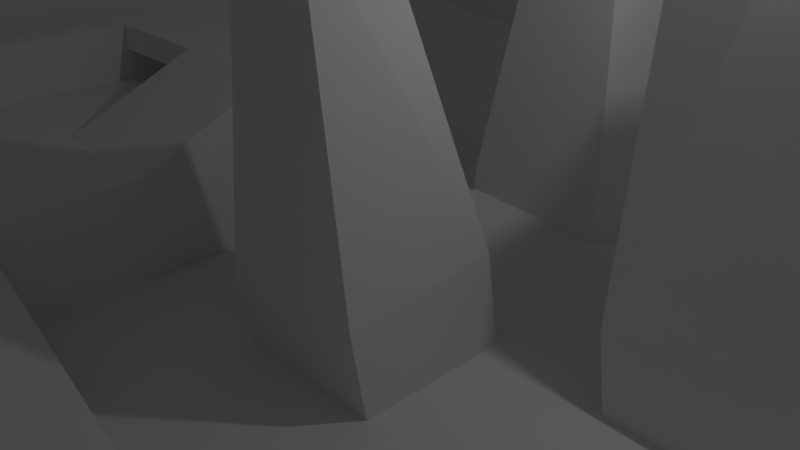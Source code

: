 # Source: worldModel.blend  (saved by Blender 2.78.0; exported with 4.5.12 LTS)
import bpy
from mathutils import Matrix  # noqa: F401  (used for matrix-valued properties, if any)

bpy.ops.wm.read_factory_settings(use_empty=True)
scene = bpy.context.scene
scene.name = 'Scene'

# ---- collections
col_collection_1 = bpy.data.collections.new('Collection 1'); scene.collection.children.link(col_collection_1)

# ---- materials (node trees are filled in below, after node groups)
mat_material_001 = bpy.data.materials.new('Material.001')
mat_material_001.alpha_threshold = 0.0
mat_material_001.use_transparent_shadow = False
mat_material_001.roughness = 0.5
mat_material = bpy.data.materials.new('Material')
mat_material.alpha_threshold = 0.0
mat_material.use_transparent_shadow = False
mat_material.roughness = 0.5

# ---- material node trees

# ---- world
world_world = bpy.data.worlds.new('World'); scene.world = world_world
world_world.color = (0.05088, 0.05088, 0.05088)
world_world.use_sun_shadow = False
world_world.sun_shadow_jitter_overblur = 0.0
world_world.cycles.sampling_method = 'MANUAL'

# ---- cameras
cam_camera = bpy.data.cameras.new('Camera')
cam_camera.clip_end = 100.0
cam_camera.lens = 35.0
cam_camera.sensor_width = 32.0
cam_camera.sensor_height = 18.0
cam_camera.ortho_scale = 7.314
cam_camera.dof.focus_distance = 0.0
cam_camera.dof.aperture_fstop = 128.0

# ---- lights
light_lamp = bpy.data.lights.new('Lamp', 'POINT')
light_lamp.transmission_factor = 0.0
light_lamp.cutoff_distance = 30.0
light_lamp.energy = 100.0
light_lamp.shadow_buffer_clip_start = 1.001
light_lamp.shadow_soft_size = 0.1
light_lamp.shadow_maximum_resolution = 0.006
light_lamp.use_absolute_resolution = True

# ---- meshes
me_brush = bpy.data.meshes.new('BRUSH')
me_brush.from_pydata([(-1.2, -1.2, -1.0), (-1.2, -1.2, 1.0), (-1.2, 1.2, -1.0), (-1.2, 1.2, 1.0), (1.2, -1.2, -1.0), (1.2, -1.2, 1.0), (1.2, 1.2, -1.0), (1.2, 1.2, 1.0), (-3.0, -0.3, -1.0), (-3.0, -0.3, 0.1), (-3.0, 0.4, -1.0), (-3.0, 0.4, 0.1), (-1.2, -0.3, -1.0), (-1.2, -0.3, 1.0), (-1.2, 0.4, -1.0), (-1.2, 0.4, 1.0), (-1.2, 1.0, 1.0), (-1.2, 1.0, 1.5), (-1.2, 1.2, 1.0), (-1.2, 1.2, 1.5), (-0.3, 1.0, 1.0), (-0.4, 1.0, 1.3), (-0.3, 1.2, 1.0), (-0.4, 1.2, 1.3), (-1.2, 1.0, 1.0), (-1.2, 1.0, 1.4), (-1.0, 1.0, 1.0), (-1.0, 1.0, 1.4), (-1.2, 0.4, 1.0), (-1.2, 0.6, 1.3), (-1.0, 0.4, 1.0), (-1.0, 0.6, 1.3), (-1.0, -1.0, 1.0), (-1.0, -1.0, 1.6), (0.3, -1.0, 1.0), (0.1, -1.0, 1.4), (-1.0, -1.2, 1.0), (-1.0, -1.2, 1.6), (0.3, -1.2, 1.0), (0.1, -1.2, 1.4), (1.0, -1.2, 1.0), (1.0, -0.9, 1.5), (1.0, 1.2, 1.0), (1.0, 1.2, 1.6), (1.2, -1.2, 1.0), (1.2, -0.9, 1.5), (1.2, 1.2, 1.0), (1.2, 1.2, 1.6), (1.0, 0.0, 1.3), (1.2, 0.0, 1.3), (1.0, 0.6, 1.6), (1.2, 0.6, 1.6), (0.2, 1.2, 1.0), (0.5, 1.2, 1.4), (1.0, 1.2, 1.0), (1.0, 1.2, 1.6), (0.2, 1.0, 1.0), (0.5, 1.0, 1.4), (1.0, 1.0, 1.0), (1.0, 1.0, 1.6), (-1.2, -1.2, 1.0), (-1.2, -1.2, 1.7), (-1.2, -0.4, 1.0), (-1.2, -0.6, 1.5), (-1.0, -1.2, 1.0), (-1.0, -1.2, 1.7), (-1.0, -0.4, 1.0), (-1.0, -0.6, 1.5), (-0.3, -1.0, 1.4), (-0.3, -1.2, 1.4)], [], [(0, 1, 3, 2), (2, 3, 7, 6), (6, 7, 5, 4), (4, 5, 1, 0), (2, 6, 4, 0), (7, 3, 1, 5), (8, 9, 11, 10), (10, 11, 15, 14), (14, 15, 13, 12), (12, 13, 9, 8), (10, 14, 12, 8), (15, 11, 9, 13), (16, 17, 19, 18), (18, 19, 23, 22), (22, 23, 21, 20), (20, 21, 17, 16), (18, 22, 20, 16), (23, 19, 17, 21), (24, 25, 27, 26), (26, 27, 31, 30), (30, 31, 29, 28), (28, 29, 25, 24), (31, 27, 25, 29), (32, 33, 68, 35, 34), (34, 35, 39, 38), (38, 39, 69, 37, 36), (36, 37, 33, 32), (34, 38, 36, 32), (39, 35, 68, 69), (40, 41, 48, 50, 43, 42), (42, 43, 47, 46), (46, 47, 51, 49, 45, 44), (44, 45, 41, 40), (42, 46, 44, 40), (47, 43, 50, 51), (49, 48, 41, 45), (51, 50, 48, 49), (52, 53, 55, 54), (54, 55, 59, 58), (58, 59, 57, 56), (56, 57, 53, 52), (54, 58, 56, 52), (59, 55, 53, 57), (60, 61, 63, 62), (62, 63, 67, 66), (66, 67, 65, 64), (64, 65, 61, 60), (62, 66, 64, 60), (67, 63, 61, 65), (69, 68, 33, 37)])
_uv = me_brush.uv_layers.new(name='UVMap')
_uv.uv.foreach_set('vector', [1.0, -1.0, 1.0, 1.0, -1.0, 1.0, -1.0, -1.0, 1.0, -1.0, 1.0, 1.0, -1.0, 1.0, -1.0, -1.0, 1.0, -1.0, 1.0, 1.0, -1.0, 1.0, -1.0, -1.0, 1.0, -1.0, 1.0, 1.0, -1.0, 1.0, -1.0, -1.0, -1.0, -1.0, 1.0, -1.0, 1.0, 1.0, -1.0, 1.0, 1.0, 1.0, -1.0, 1.0, -1.0, -1.0, 1.0, -1.0, 1.0, -1.0, 1.0, 1.0, -1.0, 1.0, -1.0, -1.0, 1.0, -1.0, 1.0, 1.0, -1.0, 1.0, -1.0, -1.0, 1.0, -1.0, 1.0, 1.0, -1.0, 1.0, -1.0, -1.0, 1.0, -1.0, 1.0, 1.0, -1.0, 1.0, -1.0, -1.0, -1.0, -1.0, 1.0, -1.0, 1.0, 1.0, -1.0, 1.0, 1.0, 1.0, -1.0, 1.0, -1.0, -1.0, 1.0, -1.0, 1.0, -1.0, 1.0, 1.0, -1.0, 1.0, -1.0, -1.0, 1.0, -1.0, 1.0, 1.0, -1.0, 1.0, -1.0, -1.0, 1.0, -1.0, 1.0, 1.0, -1.0, 1.0, -1.0, -1.0, 1.0, -1.0, 1.0, 1.0, -1.0, 1.0, -1.0, -1.0, -1.0, -1.0, 1.0, -1.0, 1.0, 1.0, -1.0, 1.0, 1.0, 1.0, -1.0, 1.0, -1.0, -1.0, 1.0, -1.0, 1.0, -1.0, 1.0, 1.0, -1.0, 1.0, -1.0, -1.0, 1.0, -1.0, 1.0, 1.0, -1.0, 1.0, -1.0, -1.0, 1.0, -1.0, 1.0, 1.0, -1.0, 1.0, -1.0, -1.0, 1.0, -1.0, 1.0, 1.0, -1.0, 1.0, -1.0, -1.0, 1.0, 1.0, -1.0, 1.0, -1.0, -1.0, 1.0, -1.0, 1.0, -1.0, 1.0, 1.0, 0.0, 1.0, -1.0, 1.0, -1.0, -1.0, 1.0, -1.0, 1.0, 1.0, -1.0, 1.0, -1.0, -1.0, 1.0, -1.0, 1.0, 1.0, 0.0, 1.0, -1.0, 1.0, -1.0, -1.0, 1.0, -1.0, 1.0, 1.0, -1.0, 1.0, -1.0, -1.0, -1.0, -1.0, 1.0, -1.0, 1.0, 1.0, -1.0, 1.0, 1.0, 1.0, -1.0, 1.0, -1.0, 0.0, 1.0, 0.0, 1.0, -1.0, 1.0, 1.0, 0.0, 1.0, -0.5, 1.0, -1.0, 1.0, -1.0, -1.0, 1.0, -1.0, 1.0, 1.0, -1.0, 1.0, -1.0, -1.0, 1.0, -1.0, 1.0, 1.0, 0.5, 1.0, 0.0, 1.0, -1.0, 1.0, -1.0, -1.0, 1.0, -1.0, 1.0, 1.0, -1.0, 1.0, -1.0, -1.0, -1.0, -1.0, 1.0, -1.0, 1.0, 1.0, -1.0, 1.0, 1.0, 1.0, -1.0, 1.0, -1.0, 0.5, 1.0, 0.5, 1.0, 0.0, -1.0, 0.0, -1.0, -1.0, 1.0, -1.0, 1.0, 0.5, -1.0, 0.5, -1.0, 0.0, 1.0, 0.0, 1.0, -1.0, 1.0, 1.0, -1.0, 1.0, -1.0, -1.0, 1.0, -1.0, 1.0, 1.0, -1.0, 1.0, -1.0, -1.0, 1.0, -1.0, 1.0, 1.0, -1.0, 1.0, -1.0, -1.0, 1.0, -1.0, 1.0, 1.0, -1.0, 1.0, -1.0, -1.0, -1.0, -1.0, 1.0, -1.0, 1.0, 1.0, -1.0, 1.0, 1.0, 1.0, -1.0, 1.0, -1.0, -1.0, 1.0, -1.0, 1.0, -1.0, 1.0, 1.0, -1.0, 1.0, -1.0, -1.0, 1.0, -1.0, 1.0, 1.0, -1.0, 1.0, -1.0, -1.0, 1.0, -1.0, 1.0, 1.0, -1.0, 1.0, -1.0, -1.0, 1.0, -1.0, 1.0, 1.0, -1.0, 1.0, -1.0, -1.0, -1.0, -1.0, 1.0, -1.0, 1.0, 1.0, -1.0, 1.0, 1.0, 1.0, -1.0, 1.0, -1.0, -1.0, 1.0, -1.0, 1.0, 0.0, -1.0, 0.0, -1.0, -1.0, 1.0, -1.0])
me_brush.materials.append(mat_material_001)
me_brush.use_remesh_preserve_volume = False
me_brush.use_remesh_preserve_attributes = False
me_brush.use_mirror_vertex_groups = False
me_brush.update()
me_brush_011 = bpy.data.meshes.new('BRUSH.011')
me_brush_011.from_pydata([(-0.2, -1.4, -0.4), (-0.2, -1.4, 1.9), (-0.2, -0.3, -0.4), (-0.2, -0.3, 1.9), (0.2, -1.4, -0.4), (0.2, -1.4, 1.9), (0.2, -0.3, -0.4), (0.2, -0.3, 1.9)], [], [(0, 1, 3, 2), (2, 3, 7, 6), (6, 7, 5, 4), (4, 5, 1, 0), (2, 6, 4, 0), (7, 3, 1, 5)])
_uv = me_brush_011.uv_layers.new(name='UVMap')
_uv.uv.foreach_set('vector', [1.0, -1.0, 1.0, 1.0, -1.0, 1.0, -1.0, -1.0, 1.0, -1.0, 1.0, 1.0, -1.0, 1.0, -1.0, -1.0, 1.0, -1.0, 1.0, 1.0, -1.0, 1.0, -1.0, -1.0, 1.0, -1.0, 1.0, 1.0, -1.0, 1.0, -1.0, -1.0, -1.0, -1.0, 1.0, -1.0, 1.0, 1.0, -1.0, 1.0, 1.0, 1.0, -1.0, 1.0, -1.0, -1.0, 1.0, -1.0])
me_brush_011.materials.append(mat_material_001)
me_brush_011.use_remesh_preserve_volume = False
me_brush_011.use_remesh_preserve_attributes = False
me_brush_011.use_mirror_vertex_groups = False
me_brush_011.update()
me_brush_012 = bpy.data.meshes.new('BRUSH.012')
me_brush_012.from_pydata([(-0.2, -1.0, 0.6), (-0.2, -1.0, 1.9), (-0.2, 1.0, 0.6), (-0.2, 1.0, 1.9), (0.2, -1.0, 0.6), (0.2, -1.0, 1.9), (0.2, 1.0, 0.6), (0.2, 1.0, 1.9)], [], [(0, 1, 3, 2), (2, 3, 7, 6), (6, 7, 5, 4), (4, 5, 1, 0), (2, 6, 4, 0), (7, 3, 1, 5)])
_uv = me_brush_012.uv_layers.new(name='UVMap')
_uv.uv.foreach_set('vector', [1.0, -1.0, 1.0, 1.0, -1.0, 1.0, -1.0, -1.0, 1.0, -1.0, 1.0, 1.0, -1.0, 1.0, -1.0, -1.0, 1.0, -1.0, 1.0, 1.0, -1.0, 1.0, -1.0, -1.0, 1.0, -1.0, 1.0, 1.0, -1.0, 1.0, -1.0, -1.0, -1.0, -1.0, 1.0, -1.0, 1.0, 1.0, -1.0, 1.0, 1.0, 1.0, -1.0, 1.0, -1.0, -1.0, 1.0, -1.0])
me_brush_012.materials.append(mat_material_001)
me_brush_012.use_remesh_preserve_volume = False
me_brush_012.use_remesh_preserve_attributes = False
me_brush_012.use_mirror_vertex_groups = False
me_brush_012.update()
me_brush_009 = bpy.data.meshes.new('BRUSH.009')
me_brush_009.from_pydata([(0.0, -3.0, -2.6), (-0.4, -3.0, -2.6), (0.0, 3.0, -2.6), (-0.4, 3.0, -2.6), (0.0, -3.0, 0.3), (-0.4, -3.0, 0.3), (0.0, 3.0, 0.3), (-0.4, 3.0, 0.3)], [], [(0, 1, 3, 2), (2, 3, 7, 6), (6, 7, 5, 4), (4, 5, 1, 0), (2, 6, 4, 0), (7, 3, 1, 5)])
_uv = me_brush_009.uv_layers.new(name='UVMap')
_uv.uv.foreach_set('vector', [1.0, -1.0, 1.0, 1.0, -1.0, 1.0, -1.0, -1.0, 1.0, -1.0, 1.0, 1.0, -1.0, 1.0, -1.0, -1.0, 1.0, -1.0, 1.0, 1.0, -1.0, 1.0, -1.0, -1.0, 1.0, -1.0, 1.0, 1.0, -1.0, 1.0, -1.0, -1.0, -1.0, -1.0, 1.0, -1.0, 1.0, 1.0, -1.0, 1.0, 1.0, 1.0, -1.0, 1.0, -1.0, -1.0, 1.0, -1.0])
me_brush_009.materials.append(mat_material_001)
me_brush_009.use_remesh_preserve_volume = False
me_brush_009.use_remesh_preserve_attributes = False
me_brush_009.use_mirror_vertex_groups = False
me_brush_009.update()
me_brush_010 = bpy.data.meshes.new('BRUSH.010')
me_brush_010.from_pydata([(-1.0, -3.0, -1.0), (-1.0, -3.0, -0.6), (-1.0, 3.0, -1.0), (-1.0, 3.0, -0.6), (1.0, -3.0, -1.0), (1.0, -3.0, -0.6), (1.0, 3.0, -1.0), (1.0, 3.0, -0.6)], [], [(0, 1, 3, 2), (2, 3, 7, 6), (6, 7, 5, 4), (4, 5, 1, 0), (2, 6, 4, 0), (7, 3, 1, 5)])
_uv = me_brush_010.uv_layers.new(name='UVMap')
_uv.uv.foreach_set('vector', [1.0, -1.0, 1.0, 1.0, -1.0, 1.0, -1.0, -1.0, 1.0, -1.0, 1.0, 1.0, -1.0, 1.0, -1.0, -1.0, 1.0, -1.0, 1.0, 1.0, -1.0, 1.0, -1.0, -1.0, 1.0, -1.0, 1.0, 1.0, -1.0, 1.0, -1.0, -1.0, -1.0, -1.0, 1.0, -1.0, 1.0, 1.0, -1.0, 1.0, 1.0, 1.0, -1.0, 1.0, -1.0, -1.0, 1.0, -1.0])
me_brush_010.materials.append(mat_material_001)
me_brush_010.use_remesh_preserve_volume = False
me_brush_010.use_remesh_preserve_attributes = False
me_brush_010.use_mirror_vertex_groups = False
me_brush_010.update()
me_brush_007 = bpy.data.meshes.new('BRUSH.007')
me_brush_007.from_pydata([(-1.0, -1.0, -2.0), (-1.0, -1.0, 0.0), (-1.0, 1.0, -2.0), (-1.0, 1.0, 0.0), (1.0, -1.0, -2.0), (1.0, -1.0, 0.0), (1.0, 1.0, -2.0), (1.0, 1.0, 0.0), (-0.5, -0.5, 4.0), (-0.5, 0.5, 4.0), (0.5, 0.5, 4.0), (0.5, -0.5, 4.0)], [], [(0, 1, 3, 2), (2, 3, 7, 6), (6, 7, 5, 4), (4, 5, 1, 0), (2, 6, 4, 0), (5, 7, 10, 11), (10, 9, 8, 11), (3, 1, 8, 9), (1, 5, 11, 8), (7, 3, 9, 10)])
_uv = me_brush_007.uv_layers.new(name='UVMap')
_uv.uv.foreach_set('vector', [1.0, -1.0, 1.0, 1.0, -1.0, 1.0, -1.0, -1.0, 1.0, -1.0, 1.0, 1.0, -1.0, 1.0, -1.0, -1.0, 1.0, -1.0, 1.0, 1.0, -1.0, 1.0, -1.0, -1.0, 1.0, -1.0, 1.0, 1.0, -1.0, 1.0, -1.0, -1.0, -1.0, -1.0, 1.0, -1.0, 1.0, 1.0, -1.0, 1.0, -1.0, 1.0, 1.0, 1.0, 1.0, 1.0, -1.0, 1.0, 1.0, 1.0, -1.0, 1.0, -1.0, -1.0, 1.0, -1.0, -1.0, 1.0, 1.0, 1.0, 1.0, 1.0, -1.0, 1.0, -1.0, 1.0, 1.0, 1.0, 1.0, 1.0, -1.0, 1.0, -1.0, 1.0, 1.0, 1.0, 1.0, 1.0, -1.0, 1.0])
me_brush_007.materials.append(mat_material_001)
me_brush_007.use_remesh_preserve_volume = False
me_brush_007.use_remesh_preserve_attributes = False
me_brush_007.use_mirror_vertex_groups = False
me_brush_007.update()
me_brush_006 = bpy.data.meshes.new('BRUSH.006')
me_brush_006.from_pydata([(-1.0, -1.0, -2.0), (-1.0, -1.0, 0.0), (-1.0, 1.0, -2.0), (-1.0, 1.0, 0.0), (1.0, -1.0, -2.0), (1.0, -1.0, 0.0), (1.0, 1.0, -2.0), (1.0, 1.0, 0.0), (-0.5, -0.5, 4.0), (-0.5, 0.5, 4.0), (0.5, 0.5, 4.0), (0.5, -0.5, 4.0)], [], [(0, 1, 3, 2), (2, 3, 7, 6), (6, 7, 5, 4), (4, 5, 1, 0), (2, 6, 4, 0), (5, 7, 10, 11), (10, 9, 8, 11), (3, 1, 8, 9), (1, 5, 11, 8), (7, 3, 9, 10)])
_uv = me_brush_006.uv_layers.new(name='UVMap')
_uv.uv.foreach_set('vector', [1.0, -1.0, 1.0, 1.0, -1.0, 1.0, -1.0, -1.0, 1.0, -1.0, 1.0, 1.0, -1.0, 1.0, -1.0, -1.0, 1.0, -1.0, 1.0, 1.0, -1.0, 1.0, -1.0, -1.0, 1.0, -1.0, 1.0, 1.0, -1.0, 1.0, -1.0, -1.0, -1.0, -1.0, 1.0, -1.0, 1.0, 1.0, -1.0, 1.0, -1.0, 1.0, 1.0, 1.0, 1.0, 1.0, -1.0, 1.0, 1.0, 1.0, -1.0, 1.0, -1.0, -1.0, 1.0, -1.0, -1.0, 1.0, 1.0, 1.0, 1.0, 1.0, -1.0, 1.0, -1.0, 1.0, 1.0, 1.0, 1.0, 1.0, -1.0, 1.0, -1.0, 1.0, 1.0, 1.0, 1.0, 1.0, -1.0, 1.0])
me_brush_006.materials.append(mat_material_001)
me_brush_006.use_remesh_preserve_volume = False
me_brush_006.use_remesh_preserve_attributes = False
me_brush_006.use_mirror_vertex_groups = False
me_brush_006.update()
me_brush_008 = bpy.data.meshes.new('BRUSH.008')
me_brush_008.from_pydata([(-1.0, -1.0, -2.0), (-1.0, -1.0, 0.0), (-1.0, 1.0, -2.0), (-1.0, 1.0, 0.0), (1.0, -1.0, -2.0), (1.0, -1.0, 0.0), (1.0, 1.0, -2.0), (1.0, 1.0, 0.0), (-0.5, -0.5, 4.0), (-0.5, 0.5, 4.0), (0.5, 0.5, 4.0), (0.5, -0.5, 4.0)], [], [(0, 1, 3, 2), (2, 3, 7, 6), (6, 7, 5, 4), (4, 5, 1, 0), (2, 6, 4, 0), (5, 7, 10, 11), (10, 9, 8, 11), (3, 1, 8, 9), (1, 5, 11, 8), (7, 3, 9, 10)])
_uv = me_brush_008.uv_layers.new(name='UVMap')
_uv.uv.foreach_set('vector', [1.0, -1.0, 1.0, 1.0, -1.0, 1.0, -1.0, -1.0, 1.0, -1.0, 1.0, 1.0, -1.0, 1.0, -1.0, -1.0, 1.0, -1.0, 1.0, 1.0, -1.0, 1.0, -1.0, -1.0, 1.0, -1.0, 1.0, 1.0, -1.0, 1.0, -1.0, -1.0, -1.0, -1.0, 1.0, -1.0, 1.0, 1.0, -1.0, 1.0, -1.0, 1.0, 1.0, 1.0, 1.0, 1.0, -1.0, 1.0, 1.0, 1.0, -1.0, 1.0, -1.0, -1.0, 1.0, -1.0, -1.0, 1.0, 1.0, 1.0, 1.0, 1.0, -1.0, 1.0, -1.0, 1.0, 1.0, 1.0, 1.0, 1.0, -1.0, 1.0, -1.0, 1.0, 1.0, 1.0, 1.0, 1.0, -1.0, 1.0])
me_brush_008.materials.append(mat_material_001)
me_brush_008.use_remesh_preserve_volume = False
me_brush_008.use_remesh_preserve_attributes = False
me_brush_008.use_mirror_vertex_groups = False
me_brush_008.update()
me_brush_005 = bpy.data.meshes.new('BRUSH.005')
me_brush_005.from_pydata([(-1.0, -1.0, -1.0), (-1.0, -1.0, 1.0), (-1.0, 1.0, -1.0), (-1.0, 1.0, 1.0), (2.0, -1.0, -2.4), (2.0, -1.0, -0.4), (2.0, 1.0, -2.4), (2.0, 1.0, -0.4)], [], [(0, 1, 3, 2), (2, 3, 7, 6), (6, 7, 5, 4), (4, 5, 1, 0), (2, 6, 4, 0), (7, 3, 1, 5)])
_uv = me_brush_005.uv_layers.new(name='UVMap')
_uv.uv.foreach_set('vector', [1.0, -1.0, 1.0, 1.0, -1.0, 1.0, -1.0, -1.0, 1.0, -1.0, 1.0, 1.0, -1.0, 1.0, -1.0, -1.0, 1.0, -1.0, 1.0, 1.0, -1.0, 1.0, -1.0, -1.0, 1.0, -1.0, 1.0, 1.0, -1.0, 1.0, -1.0, -1.0, -1.0, -1.0, 1.0, -1.0, 1.0, 1.0, -1.0, 1.0, 1.0, 1.0, -1.0, 1.0, -1.0, -1.0, 1.0, -1.0])
me_brush_005.materials.append(mat_material_001)
me_brush_005.use_remesh_preserve_volume = False
me_brush_005.use_remesh_preserve_attributes = False
me_brush_005.use_mirror_vertex_groups = False
me_brush_005.update()
me_brush_004 = bpy.data.meshes.new('BRUSH.004')
me_brush_004.from_pydata([(-1.0, -1.0, -1.0), (-1.0, -1.0, 1.9), (-1.0, 2.9, -2.4), (-1.0, 2.9, -0.4), (1.0, -1.0, -1.0), (1.0, -1.0, 1.9), (1.0, 2.9, -2.4), (1.0, 2.9, -0.4)], [], [(0, 1, 3, 2), (2, 3, 7, 6), (6, 7, 5, 4), (4, 5, 1, 0), (2, 6, 4, 0), (7, 3, 1, 5)])
_uv = me_brush_004.uv_layers.new(name='UVMap')
_uv.uv.foreach_set('vector', [0.0, 0.0, 0.0, 0.0, 0.0, 0.0, 0.0, 0.0, 0.0, 0.0, 0.0, 0.0, 0.0, 0.0, 0.0, 0.0, 0.0, 0.0, 0.0, 0.0, 0.0, 0.0, 0.0, 0.0, 0.0, 0.0, 0.0, 0.0, 0.0, 0.0, 0.0, 0.0, 0.0, 0.0, 0.0, 0.0, 0.0, 0.0, 0.0, 0.0, 0.0, 0.0, 0.0, 0.0, 0.0, 0.0, 0.0, 0.0])
me_brush_004.use_remesh_preserve_volume = False
me_brush_004.use_remesh_preserve_attributes = False
me_brush_004.use_mirror_vertex_groups = False
me_brush_004.update()
me_brush_003 = bpy.data.meshes.new('BRUSH.003')
me_brush_003.from_pydata([(-6.0, -1.0, 0.6), (-6.0, -1.0, 1.0), (-6.0, 1.0, 0.6), (-6.0, 1.0, 1.0), (-2.0, -1.0, 0.6), (-2.0, -1.0, 1.0), (-2.0, 1.0, 0.6), (-2.0, 1.0, 1.0)], [], [(0, 1, 3, 2), (2, 3, 7, 6), (6, 7, 5, 4), (4, 5, 1, 0), (2, 6, 4, 0), (7, 3, 1, 5)])
_uv = me_brush_003.uv_layers.new(name='UVMap')
_uv.uv.foreach_set('vector', [0.0, 0.0, 0.0, 0.0, 0.0, 0.0, 0.0, 0.0, 0.0, 0.0, 0.0, 0.0, 0.0, 0.0, 0.0, 0.0, 0.0, 0.0, 0.0, 0.0, 0.0, 0.0, 0.0, 0.0, 0.0, 0.0, 0.0, 0.0, 0.0, 0.0, 0.0, 0.0, 0.0, 0.0, 0.0, 0.0, 0.0, 0.0, 0.0, 0.0, 0.0, 0.0, 0.0, 0.0, 0.0, 0.0, 0.0, 0.0])
me_brush_003.use_remesh_preserve_volume = False
me_brush_003.use_remesh_preserve_attributes = False
me_brush_003.use_mirror_vertex_groups = False
me_brush_003.update()
me_brush_001 = bpy.data.meshes.new('BRUSH.001')
me_brush_001.from_pydata([(-1.0, -3.0, -1.0), (-1.0, -3.0, 1.0), (-1.0, 1.0, -1.0), (-1.0, 1.0, 1.0), (1.0, -3.0, -1.0), (1.0, -3.0, 1.0), (1.0, 1.0, -1.0), (1.0, 1.0, 1.0)], [], [(0, 1, 3, 2), (2, 3, 7, 6), (6, 7, 5, 4), (4, 5, 1, 0), (2, 6, 4, 0), (7, 3, 1, 5)])
_uv = me_brush_001.uv_layers.new(name='UVMap')
_uv.uv.foreach_set('vector', [0.0, 0.0, 0.0, 0.0, 0.0, 0.0, 0.0, 0.0, 0.0, 0.0, 0.0, 0.0, 0.0, 0.0, 0.0, 0.0, 0.0, 0.0, 0.0, 0.0, 0.0, 0.0, 0.0, 0.0, 0.0, 0.0, 0.0, 0.0, 0.0, 0.0, 0.0, 0.0, 0.0, 0.0, 0.0, 0.0, 0.0, 0.0, 0.0, 0.0, 0.0, 0.0, 0.0, 0.0, 0.0, 0.0, 0.0, 0.0])
me_brush_001.use_remesh_preserve_volume = False
me_brush_001.use_remesh_preserve_attributes = False
me_brush_001.use_mirror_vertex_groups = False
me_brush_001.update()
me_brush_002 = bpy.data.meshes.new('BRUSH.002')
me_brush_002.from_pydata([(-1.0, -1.0, -1.0), (-1.0, -1.0, 1.0), (-1.0, 1.0, -1.0), (-1.0, 1.0, 1.9), (1.0, -1.0, -1.0), (1.0, -1.0, 1.0), (1.0, 1.0, -1.0), (1.0, 1.0, 1.9)], [], [(0, 1, 3, 2), (2, 3, 7, 6), (6, 7, 5, 4), (4, 5, 1, 0), (2, 6, 4, 0), (7, 3, 1, 5)])
_uv = me_brush_002.uv_layers.new(name='UVMap')
_uv.uv.foreach_set('vector', [0.0, 0.0, 0.0, 0.0, 0.0, 0.0, 0.0, 0.0, 0.0, 0.0, 0.0, 0.0, 0.0, 0.0, 0.0, 0.0, 0.0, 0.0, 0.0, 0.0, 0.0, 0.0, 0.0, 0.0, 0.0, 0.0, 0.0, 0.0, 0.0, 0.0, 0.0, 0.0, 0.0, 0.0, 0.0, 0.0, 0.0, 0.0, 0.0, 0.0, 0.0, 0.0, 0.0, 0.0, 0.0, 0.0, 0.0, 0.0])
me_brush_002.use_remesh_preserve_volume = False
me_brush_002.use_remesh_preserve_attributes = False
me_brush_002.use_mirror_vertex_groups = False
me_brush_002.update()
me_mesh = bpy.data.meshes.new('MESH')
me_mesh.from_pydata([(-7.98, -7.98, 1.206), (-10.0, -10.0, 7.59), (-7.98, 7.98, 1.605), (-10.0, 10.0, 7.59), (7.98, -7.98, 1.406), (10.0, -10.0, 7.59), (7.98, 7.98, 1.206), (10.0, 10.0, 7.59), (7.98, 0.0, 0.6077), (-7.98, 0.0, 0.009194), (0.0, 7.98, 0.2087), (0.0, 0.0, 0.2082), (0.0, -7.98, 0.009194), (3.99, 0.0, -0.3898), (3.99, 7.98, 1.007), (-3.99, 0.0, -0.3898), (3.99, -7.98, 0.4082), (-3.99, 7.98, 0.8072), (-3.99, -7.98, 0.4082), (0.0, -3.99, -0.3898), (7.98, -3.99, 0.6077), (-7.98, -3.99, 0.8072), (0.0, 3.99, -0.3898), (-7.98, 3.99, 0.2087), (7.98, 3.99, 0.6077), (-3.99, -3.99, -0.3898), (-3.99, 3.99, -0.3898), (3.99, -3.99, -0.3898), (3.99, 3.99, -0.3898), (5.985, 7.98, 0.8072), (-1.995, 0.0, -0.3898), (3.99, 5.985, -0.3898), (1.995, -3.99, -0.3898), (-3.99, 5.985, -0.3898), (-1.995, -3.99, -0.3898), (7.98, -5.985, 0.8072), (-5.985, 0.0, -0.3898), (-1.995, -7.98, 0.2087), (7.98, -1.995, 0.2087), (3.99, -1.995, -0.3898), (7.98, 5.985, 0.8072), (-1.995, 3.99, -0.3898), (-3.99, -1.995, -0.3898), (-7.98, -1.995, 0.4082), (1.995, -7.98, -0.1903), (0.0, -1.995, -0.3898), (-7.98, 1.995, 0.2087), (1.995, 3.99, -0.3898), (-3.99, 1.995, -0.3898), (-5.985, -3.99, -0.3898), (0.0, 1.995, 0.3077), (-1.995, 7.98, 0.2087), (0.0, 5.985, -0.3898), (5.985, 0.0, -0.3898), (3.99, 1.995, -0.3898), (5.985, -3.99, -0.1898), (-5.985, 7.98, 1.007), (-3.99, -5.985, -0.3898), (-7.98, 5.985, 0.6077), (-5.985, -7.98, 0.8072), (1.995, 0.0, -0.3898), (1.995, 7.98, 0.6077), (5.985, 3.99, -0.3898), (5.985, -7.98, 0.6077), (3.99, -5.985, -0.2898), (-5.985, 3.99, -0.3898), (-7.98, -5.985, 0.6077), (7.98, 1.995, 0.4082), (0.0, -5.985, -0.3898), (-5.985, -1.995, -0.3898), (1.995, 1.995, 0.2087), (-1.995, -5.985, -0.3898), (-5.985, 1.995, -0.3898), (-1.995, 5.985, -0.3898), (5.985, -1.995, -0.3898), (5.985, 1.995, -0.3898), (1.995, 5.985, -0.3898), (-5.985, 5.985, -0.3898), (1.995, -5.985, -0.3898), (-5.985, -5.985, -0.3898), (-1.995, -1.995, -0.3898), (-1.995, 1.995, -0.3898), (5.985, -5.985, 0.01019), (1.995, -1.995, -0.3898), (5.985, 5.985, 0.009194)], [], [(0, 1, 3, 2, 58, 23, 46, 9, 43, 21, 66), (2, 3, 7, 6, 29, 14, 61, 10, 51, 17, 56), (6, 7, 5, 4, 35, 20, 38, 8, 67, 24, 40), (4, 5, 1, 0, 59, 18, 37, 12, 44, 16, 63), (2, 56, 77, 58), (9, 36, 69, 43), (12, 68, 78, 44), (11, 50, 70, 60), (21, 49, 79, 66), (18, 57, 71, 37), (19, 34, 80, 45), (23, 65, 72, 46), (15, 48, 81, 30), (22, 41, 73, 52), (16, 64, 82, 63), (20, 55, 74, 38), (13, 39, 83, 60), (13, 54, 75, 53), (24, 62, 84, 40), (14, 31, 76, 61), (43, 69, 49, 21), (49, 69, 42, 25), (42, 69, 36, 15), (60, 70, 54, 13), (54, 70, 47, 28), (47, 70, 50, 22), (37, 71, 68, 12), (68, 71, 34, 19), (34, 71, 57, 25), (46, 72, 36, 9), (36, 72, 48, 15), (48, 72, 65, 26), (52, 73, 51, 10), (51, 73, 33, 17), (33, 73, 41, 26), (38, 74, 53, 8), (53, 74, 39, 13), (39, 74, 55, 27), (53, 75, 67, 8), (67, 75, 62, 24), (62, 75, 54, 28), (61, 76, 52, 10), (52, 76, 47, 22), (47, 76, 31, 28), (58, 77, 65, 23), (65, 77, 33, 26), (33, 77, 56, 17), (44, 78, 64, 16), (64, 78, 32, 27), (32, 78, 68, 19), (66, 79, 59, 0), (59, 79, 57, 18), (57, 79, 49, 25), (45, 80, 30, 11), (30, 80, 42, 15), (42, 80, 34, 25), (30, 81, 50, 11), (50, 81, 41, 22), (41, 81, 48, 26), (63, 82, 35, 4), (35, 82, 55, 20), (55, 82, 64, 27), (60, 83, 45, 11), (45, 83, 32, 19), (32, 83, 39, 27), (40, 84, 29, 6), (29, 84, 31, 14), (31, 84, 62, 28)])
_uv = me_mesh.uv_layers.new(name='UVMap')
_uv.uv.foreach_set('vector', [0.0, 0.0, 0.0, 0.0, 0.0, 0.0, 0.0, 0.0, 0.0, 0.0, 0.0, 0.0, 0.0, 0.0, 0.0, 0.0, 0.0, 0.0, 0.0, 0.0, 0.0, 0.0, 0.0, 0.0, 0.0, 0.0, 0.0, 0.0, 0.0, 0.0, 0.0, 0.0, 0.0, 0.0, 0.0, 0.0, 0.0, 0.0, 0.0, 0.0, 0.0, 0.0, 0.0, 0.0, 0.0, 0.0, 0.0, 0.0, 0.0, 0.0, 0.0, 0.0, 0.0, 0.0, 0.0, 0.0, 0.0, 0.0, 0.0, 0.0, 0.0, 0.0, 0.0, 0.0, 0.0, 0.0, 0.0, 0.0, 0.0, 0.0, 0.0, 0.0, 0.0, 0.0, 0.0, 0.0, 0.0, 0.0, 0.0, 0.0, 0.0, 0.0, 0.0, 0.0, 0.0, 0.0, 0.0, 0.0, 0.0, 0.0, 0.0, 0.0, 0.0, 0.0, 0.0, 0.0, 0.0, 0.0, 0.0, 0.0, 0.0, 0.0, 0.0, 0.0, 0.0, 0.0, 0.0, 0.0, 0.0, 0.0, 0.0, 0.0, 0.0, 0.0, 0.0, 0.0, 0.0, 0.0, 0.0, 0.0, 0.0, 0.0, 0.0, 0.0, 0.0, 0.0, 0.0, 0.0, 0.0, 0.0, 0.0, 0.0, 0.0, 0.0, 0.0, 0.0, 0.0, 0.0, 0.0, 0.0, 0.0, 0.0, 0.0, 0.0, 0.0, 0.0, 0.0, 0.0, 0.0, 0.0, 0.0, 0.0, 0.0, 0.0, 0.0, 0.0, 0.0, 0.0, 0.0, 0.0, 0.0, 0.0, 0.0, 0.0, 0.0, 0.0, 0.0, 0.0, 0.0, 0.0, 0.0, 0.0, 0.0, 0.0, 0.0, 0.0, 0.0, 0.0, 0.0, 0.0, 0.0, 0.0, 0.0, 0.0, 0.0, 0.0, 0.0, 0.0, 0.0, 0.0, 0.0, 0.0, 0.0, 0.0, 0.0, 0.0, 0.0, 0.0, 0.0, 0.0, 0.0, 0.0, 0.0, 0.0, 0.0, 0.0, 0.0, 0.0, 0.0, 0.0, 0.0, 0.0, 0.0, 0.0, 0.0, 0.0, 0.0, 0.0, 0.0, 0.0, 0.0, 0.0, 0.0, 0.0, 0.0, 0.0, 0.0, 0.0, 0.0, 0.0, 0.0, 0.0, 0.0, 0.0, 0.0, 0.0, 0.0, 0.0, 0.0, 0.0, 0.0, 0.0, 0.0, 0.0, 0.0, 0.0, 0.0, 0.0, 0.0, 0.0, 0.0, 0.0, 0.0, 0.0, 0.0, 0.0, 0.0, 0.0, 0.0, 0.0, 0.0, 0.0, 0.0, 0.0, 0.0, 0.0, 0.0, 0.0, 0.0, 0.0, 0.0, 0.0, 0.0, 0.0, 0.0, 0.0, 0.0, 0.0, 0.0, 0.0, 0.0, 0.0, 0.0, 0.0, 0.0, 0.0, 0.0, 0.0, 0.0, 0.0, 0.0, 0.0, 0.0, 0.0, 0.0, 0.0, 0.0, 0.0, 0.0, 0.0, 0.0, 0.0, 0.0, 0.0, 0.0, 0.0, 0.0, 0.0, 0.0, 0.0, 0.0, 0.0, 0.0, 0.0, 0.0, 0.0, 0.0, 0.0, 0.0, 0.0, 0.0, 0.0, 0.0, 0.0, 0.0, 0.0, 0.0, 0.0, 0.0, 0.0, 0.0, 0.0, 0.0, 0.0, 0.0, 0.0, 0.0, 0.0, 0.0, 0.0, 0.0, 0.0, 0.0, 0.0, 0.0, 0.0, 0.0, 0.0, 0.0, 0.0, 0.0, 0.0, 0.0, 0.0, 0.0, 0.0, 0.0, 0.0, 0.0, 0.0, 0.0, 0.0, 0.0, 0.0, 0.0, 0.0, 0.0, 0.0, 0.0, 0.0, 0.0, 0.0, 0.0, 0.0, 0.0, 0.0, 0.0, 0.0, 0.0, 0.0, 0.0, 0.0, 0.0, 0.0, 0.0, 0.0, 0.0, 0.0, 0.0, 0.0, 0.0, 0.0, 0.0, 0.0, 0.0, 0.0, 0.0, 0.0, 0.0, 0.0, 0.0, 0.0, 0.0, 0.0, 0.0, 0.0, 0.0, 0.0, 0.0, 0.0, 0.0, 0.0, 0.0, 0.0, 0.0, 0.0, 0.0, 0.0, 0.0, 0.0, 0.0, 0.0, 0.0, 0.0, 0.0, 0.0, 0.0, 0.0, 0.0, 0.0, 0.0, 0.0, 0.0, 0.0, 0.0, 0.0, 0.0, 0.0, 0.0, 0.0, 0.0, 0.0, 0.0, 0.0, 0.0, 0.0, 0.0, 0.0, 0.0, 0.0, 0.0, 0.0, 0.0, 0.0, 0.0, 0.0, 0.0, 0.0, 0.0, 0.0, 0.0, 0.0, 0.0, 0.0, 0.0, 0.0, 0.0, 0.0, 0.0, 0.0, 0.0, 0.0, 0.0, 0.0, 0.0, 0.0, 0.0, 0.0, 0.0, 0.0, 0.0, 0.0, 0.0, 0.0, 0.0, 0.0, 0.0, 0.0, 0.0, 0.0, 0.0, 0.0, 0.0, 0.0, 0.0, 0.0, 0.0, 0.0, 0.0, 0.0, 0.0, 0.0, 0.0, 0.0, 0.0, 0.0, 0.0, 0.0, 0.0, 0.0, 0.0, 0.0, 0.0, 0.0, 0.0, 0.0, 0.0, 0.0, 0.0, 0.0, 0.0, 0.0, 0.0, 0.0, 0.0, 0.0, 0.0, 0.0, 0.0, 0.0, 0.0, 0.0, 0.0, 0.0, 0.0, 0.0, 0.0, 0.0, 0.0, 0.0, 0.0, 0.0, 0.0, 0.0, 0.0, 0.0, 0.0, 0.0, 0.0, 0.0, 0.0, 0.0, 0.0, 0.0, 0.0, 0.0, 0.0, 0.0, 0.0, 0.0, 0.0, 0.0, 0.0, 0.0, 0.0, 0.0, 0.0, 0.0, 0.0, 0.0, 0.0, 0.0, 0.0, 0.0, 0.0, 0.0, 0.0, 0.0, 0.0, 0.0, 0.0, 0.0, 0.0, 0.0, 0.0, 0.0, 0.0, 0.0, 0.0, 0.0, 0.0, 0.0, 0.0, 0.0, 0.0, 0.0, 0.0, 0.0, 0.0, 0.0])
me_mesh.materials.append(mat_material_001)
me_mesh.materials.append(mat_material)
me_mesh.use_remesh_preserve_volume = False
me_mesh.use_remesh_preserve_attributes = False
me_mesh.use_mirror_vertex_groups = False
me_mesh.update()
me_mesh_479 = bpy.data.meshes.new('Mesh.479')
me_mesh_479.from_pydata([(-8.0, -4.0, 0.8), (-10.0, -10.0, 7.6), (-8.0, -8.0, 1.2), (-8.0, -6.0, 0.6), (-10.0, 10.0, 7.6), (-2.0, -8.0, 0.2), (-6.0, -8.0, 0.8), (-6.4, -4.0, -0.2), (-8.0, 6.0, 0.6), (10.0, -10.0, 7.6), (-6.0, -6.0, -0.4), (-6.4, -4.4, -0.2), (-6.4, -2.4, -0.2), (-8.0, 2.0, 0.2), (-8.0, 8.0, 1.6), (4.0, -8.0, 0.4), (-4.0, -8.0, 0.4), (-4.0, -6.0, -0.4), (-6.4, -6.0, -0.2), (-6.4, 0.0, 1.9), (-6.4, 0.0, 0.6), (-6.4, 0.0, -0.3), (-6.4, -0.4, -0.2), (-6.4, -2.0, -0.2), (-6.4, -6.0, 1.9), (-8.0, -2.0, 0.4), (-8.0, 4.0, 0.2), (-6.0, 6.0, -0.4), (-4.0, 8.0, 0.8), (8.0, -8.0, 1.4), (0.0, -8.0, 0.0), (-2.0, -6.0, -0.4), (-4.0, -4.0, -0.4), (-6.0, -4.0, -0.4), (-6.0, -6.0, 0.6), (-6.0, -6.0, 1.0), (-6.0, -6.0, 1.9), (-6.0, 0.0, 1.9), (-6.4, 2.0, 1.9), (-6.4, 2.0, 0.6), (-6.0, 0.0, 0.6), (-6.0, 0.0, -0.4), (-8.0, 0.0, 0.0), (-6.4, 2.4, -0.3), (-6.0, 4.0, -0.4), (-6.0, 8.0, 1.0), (4.0, 8.0, 1.0), (6.0, -8.0, 0.6), (8.0, 0.0, 0.6), (2.0, -8.0, -0.2), (0.0, -6.0, -0.4), (-4.0, -6.0, 0.6), (-4.0, -2.0, 0.6), (-4.0, -2.0, -0.4), (-6.0, -2.0, -0.4), (-4.0, -6.0, 1.0), (-6.0, 0.0, 1.0), (-6.0, 0.0, 1.5), (-6.0, 2.0, 1.9), (-6.0, 2.0, 0.6), (-6.0, 2.0, 1.5), (-6.4, 2.0, 1.9), (-6.4, 2.0, -0.3), (-6.0, 2.0, -0.4), (-5.3, 2.0, -0.4), (-5.3, 2.0, 1.5), (-4.0, 6.0, -0.4), (-4.0, 4.0, -0.4), (-4.0, 5.9, -0.4), (2.0, 8.0, 0.6), (10.0, 10.0, 7.6), (6.0, -6.2, 0.1), (6.2, -6.2, 0.2), (8.0, -4.0, 0.6), (3.8, -6.2, -0.3), (1.0, -6.0, -0.4), (-2.0, -6.0, 1.0), (-4.0, 0.0, 0.6), (-4.0, 0.0, -0.4), (-4.0, 0.0, 1.0), (-4.0, -2.0, 1.0), (-4.0, 0.0, 1.9), (-4.0, 0.0, 1.5), (-2.0, 2.0, 1.9), (-4.0, 2.0, 1.9), (-5.3, 2.0, 1.9), (-2.0, 0.0, 1.9), (-5.3, 2.4, 1.9), (-6.4, 2.4, 1.9), (-4.0, 2.0, 1.5), (-2.0, 2.0, 1.5), (-2.0, 0.0, 1.5), (-4.0, 2.0, -0.4), (-5.3, 2.4, -0.4), (-6.0, 2.4, -0.4), (-2.0, 5.9, -0.4), (-2.0, 6.0, -0.4), (-2.0, 8.0, 0.2), (2.0, 6.0, -0.4), (8.0, 8.0, 1.2), (5.8, -6.2, 0.1), (8.0, -6.0, 0.8), (8.0, -2.0, 0.2), (4.0, -6.2, -0.2), (3.8, -6.2, -0.3), (2.0, -6.0, -0.4), (-2.0, -2.0, 1.0), (-2.0, -4.0, 1.0), (1.0, -4.0, -0.4), (-2.0, 2.0, -0.4), (-2.0, 0.0, -0.4), (0.0, 4.1, -0.4), (0.0, 6.0, -0.4), (-2.0, 4.0, -0.4), (-0.1, 4.0, -0.4), (-0.1, 4.1, -0.4), (0.0, 8.0, 0.2), (4.0, 6.0, -0.4), (6.0, 8.0, 0.8), (6.2, -6.2, 0.5), (3.8, -6.2, 0.5), (6.2, -6.0, 0.1), (8.0, 4.0, 0.6), (6.0, 0.0, -0.4), (6.2, -3.8, -0.1), (6.2, -4.0, -0.1), (3.8, -3.8, 0.5), (3.8, -3.8, -0.4), (3.8, -4.0, -0.4), (3.8, -5.8, -0.3), (3.8, -6.0, -0.3), (2.0, -4.0, -0.4), (-2.0, -4.0, -0.4), (-2.0, -2.0, -0.4), (0.0, -4.0, -0.4), (0.0, 2.0, 0.3), (0.0, 4.0, 0.8), (1.9, 4.1, -0.4), (1.9, 4.0, -0.4), (2.0, 4.0, -0.4), (-0.1, 3.9, -0.4), (4.0, 4.0, -0.4), (8.0, 6.0, 0.8), (6.2, -3.8, 0.5), (8.0, 2.0, 0.4), (6.0, -2.0, -0.4), (6.0, -3.8, -0.2), (5.8, -3.8, -0.2), (4.0, -3.8, -0.4), (4.0, -2.0, -0.4), (2.0, -2.0, -0.4), (3.8, -4.6, -0.4), (3.3, -5.3, -0.3), (2.0, -4.6, -0.4), (0.0, -2.0, -0.4), (0.0, 0.0, 0.2), (0.0, 2.0, 0.3), (0.0, 2.0, 0.3), (2.0, 4.0, 0.6), (2.0, 2.0, 0.2), (2.0, 2.0, 0.2), (6.0, 6.0, 0.0), (4.0, 2.0, -0.4), (6.0, 4.0, -0.4), (5.7, 0.0, -0.4), (5.7, -0.1, -0.4), (4.0, -0.1, -0.4), (6.0, 2.0, -0.4), (2.6, -4.6, -0.4), (3.7, 0.0, -0.4), (2.1, 0.0, -0.4), (2.1, -1.9, -0.4), (2.0, -1.9, -0.4), (3.7, -0.1, -0.4), (3.8, -5.3, -0.3), (0.1, -1.9, -0.4), (1.9, 0.1, -0.4), (0.0, 0.0, 0.2), (0.0, 0.0, 0.2), (2.0, 2.0, 0.2), (2.0, 2.0, 0.4), (0.0, 2.0, 0.6), (0.9, 3.1, 4.7), (1.8, 3.1, 4.6), (4.0, 1.9, -0.4), (5.7, 1.9, -0.4), (5.5, 0.0, 0.9), (3.7, 0.0, -0.4), (2.1, 0.1, -0.4), (2.0, -2.0, 0.6), (1.9, -1.9, -0.4), (3.5, 0.0, 0.5), (3.8, -4.6, 0.5), (3.8, -5.3, 0.5), (2.0, -5.3, -0.4), (0.0, 0.0, 0.2), (2.0, 0.0, 0.8), (2.0, 0.1, -0.4), (1.8, 2.2, 4.5), (0.8, 2.2, 4.6), (3.6, 1.9, -0.3), (5.5, 2.0, 0.7), (3.9, 1.9, -0.4), (3.7, 1.7, -0.4), (0.0, -2.0, 0.4), (0.0, 0.0, 0.6), (3.5, 2.0, 0.3), (4.3, 1.8, 4.6), (4.3, 0.9, 4.7), (3.3, 0.8, 4.5), (1.1, -0.9, 4.7), (0.2, -0.9, 4.6), (3.3, 1.8, 4.4), (1.2, -1.8, 4.6), (0.2, -1.8, 4.5), (3.8, -4.0, 0.5), (3.8, -4.0, 1.0), (3.8, -3.8, 1.0), (3.8, -3.8, 0.5), (4.7, -3.8, 0.5), (4.7, -4.0, 0.5), (4.6, -4.0, 0.8), (4.6, -3.8, 0.8), (3.8, -4.0, 0.5), (3.8, -4.0, 0.9), (4.0, -4.0, 0.9), (4.0, -4.0, 0.5), (3.8, -4.6, 0.5), (3.8, -4.4, 0.8), (4.0, -4.4, 0.8), (4.0, -4.6, 0.5), (4.0, -6.0, 0.5), (4.0, -6.0, 1.1), (4.7, -6.0, 0.9), (5.1, -6.0, 0.9), (5.3, -6.0, 0.5), (5.3, -6.2, 0.5), (4.0, -6.2, 0.5), (4.0, -6.2, 1.1), (4.7, -6.2, 0.9), (5.1, -6.2, 0.9), (5.2, -3.8, 0.5), (5.5, -3.8, 0.9), (6.0, -3.8, 1.1), (6.0, -3.8, 0.5), (6.0, -4.0, 0.5), (5.2, -4.0, 0.5), (5.5, -4.0, 0.9), (6.0, -4.0, 1.1), (6.0, -6.2, 0.5), (6.0, -5.9, 1.0), (6.0, -5.0, 0.8), (6.0, -4.4, 1.1), (6.0, -3.8, 1.1), (6.0, -3.8, 0.5), (6.2, -3.8, 0.5), (6.2, -6.2, 0.5), (6.2, -5.9, 1.0), (6.2, -5.0, 0.8), (6.2, -4.4, 1.1), (6.2, -3.8, 1.1), (3.8, -6.2, 0.5), (3.8, -6.2, 1.2), (3.8, -5.6, 1.0), (3.8, -5.4, 0.5), (4.0, -5.4, 0.5), (4.0, -6.2, 0.5), (4.0, -6.2, 1.2), (4.0, -5.6, 1.0)], [], [(4, 1, 2, 3, 0, 25, 42, 13, 26, 8, 14), (11, 7, 0, 3), (12, 0, 7), (2, 1, 9, 29, 47, 15, 49, 30, 5, 16, 6), (10, 6, 16, 17), (18, 3, 2, 6, 10), (19, 20, 21, 22, 23, 12, 7, 11, 18, 24), (11, 3, 18), (12, 23, 25, 0), (4, 14, 45, 28, 97, 116, 69, 46, 118, 99, 70), (5, 31, 17, 16), (17, 32, 33, 10), (10, 34, 35, 36, 24, 18), (37, 19, 24, 36), (20, 19, 38, 39), (21, 20, 40, 41), (22, 21, 42, 25), (22, 25, 23), (62, 43, 94, 44, 26, 13), (45, 14, 8, 27), (27, 8, 26, 44), (142, 122, 144, 48, 102, 73, 101, 29, 9, 70, 99), (31, 5, 30, 50), (17, 51, 52, 53, 32), (33, 32, 53, 54), (41, 40, 34, 10, 33, 54), (51, 55, 35, 34), (56, 57, 37, 36, 35), (58, 38, 19, 37), (39, 59, 40, 20), (60, 59, 39, 38, 61, 62, 63, 64, 65), (13, 42, 21, 41, 63, 62), (44, 67, 68, 66, 27), (28, 45, 27, 66), (47, 71, 100, 15), (47, 29, 101, 121, 72, 71), (103, 74, 104, 49, 15), (30, 49, 105, 75, 50), (31, 76, 55, 51, 17), (75, 76, 31, 50), (40, 77, 52, 51, 34), (53, 78, 41, 54), (79, 56, 35, 55, 80), (57, 56, 40, 59, 60), (81, 37, 57, 82), (83, 84, 85, 58, 37, 81, 86), (85, 87, 88, 61, 38, 58), (60, 65, 89, 90, 91, 82, 57), (62, 61, 88, 43), (41, 78, 92, 64, 63), (93, 87, 85, 65, 64), (92, 67, 44, 94, 93, 64), (92, 89, 84, 68, 67), (95, 96, 66, 68), (28, 66, 96, 97), (69, 98, 117, 46), (106, 80, 55, 76, 107), (108, 107, 76, 75), (40, 56, 79, 77), (90, 83, 86, 91), (95, 68, 84, 83), (85, 84, 89, 65), (43, 88, 87, 93, 94), (89, 92, 109, 90), (78, 110, 109, 92), (111, 112, 96, 95, 113, 114, 115), (103, 15, 100), (72, 119, 120, 74, 103, 100, 71), (48, 123, 145, 102), (73, 102, 145, 146, 124, 125), (121, 101, 73, 125), (74, 120, 126, 127, 128, 129, 130, 104), (49, 104, 130, 105), (75, 105, 131, 108), (106, 107, 132, 133), (132, 107, 108, 134), (95, 83, 90, 109, 113), (109, 110, 155, 135), (115, 136, 158, 137, 111), (112, 111, 137, 138, 139, 98), (112, 116, 97, 96), (114, 113, 109, 140), (115, 114, 140, 157, 181, 136), (116, 112, 98, 69), (46, 117, 161, 118), (139, 141, 117, 98), (99, 118, 161, 142), (124, 143, 119, 72, 121, 125), (143, 126, 120, 119), (48, 144, 167, 123), (127, 126, 143, 124, 146, 147, 148), (131, 128, 127, 148, 149, 150), (129, 128, 131, 168, 151, 174, 152), (129, 152, 194, 153, 168, 131, 105, 130), (154, 134, 108, 131, 150), (134, 154, 133, 132), (109, 135, 156, 157, 140), (138, 159, 160, 139), (141, 139, 160, 162), (141, 163, 161, 117), (122, 163, 167, 144), (142, 161, 163, 122), (123, 164, 165, 166, 149, 145), (146, 145, 149, 147), (147, 149, 148), (169, 170, 171, 172, 150, 149, 166, 173), (133, 154, 155, 110), (176, 135, 155, 177, 178), (156, 135, 160, 159, 179), (179, 180, 181, 157, 156), (158, 136, 182, 183), (163, 141, 162, 167), (164, 123, 167, 162, 184, 185), (170, 169, 187, 188), (150, 172, 190), (151, 192, 193, 174), (153, 192, 151, 168), (174, 193, 194, 152), (155, 154, 150, 190, 175, 195), (176, 178, 205, 196, 188, 197), (177, 155, 195), (177, 195, 175, 204, 205, 178), (160, 135, 176, 197), (180, 179, 159, 138, 137, 158), (181, 180, 198, 199), (180, 158, 183, 198), (182, 136, 181, 199), (182, 199, 198, 183), (162, 160, 197, 188, 203, 200, 202), (185, 201, 186, 165, 164), (184, 162, 202), (185, 184, 202, 200, 206, 201), (173, 166, 165, 186, 191), (203, 187, 169, 173, 191, 206, 200), (188, 196, 189, 171, 170), (188, 187, 203), (194, 193, 192, 153), (175, 190, 172, 171, 189, 204), (186, 201, 207, 208), (191, 186, 208, 209), (196, 205, 211, 210), (201, 206, 212, 207), (207, 212, 209, 208), (206, 191, 209, 212), (213, 189, 196, 210), (204, 189, 213, 214), (205, 204, 214, 211), (211, 214, 213, 210), (53, 52, 77, 78), (78, 77, 79, 82, 91, 110), (80, 81, 82, 79), (110, 91, 86, 106, 133), (86, 81, 80, 106), (215, 216, 217, 218), (218, 219, 220, 215), (220, 221, 216, 215), (222, 217, 216, 221), (218, 217, 222, 219), (219, 222, 221, 220), (223, 224, 225, 226), (227, 228, 224, 223), (229, 225, 224, 228), (226, 225, 229, 230), (230, 229, 228, 227), (231, 232, 233, 234, 235), (235, 236, 237, 231), (237, 238, 232, 231), (239, 233, 232, 238), (240, 234, 233, 239), (235, 234, 240, 236), (236, 240, 239, 238, 237), (241, 242, 243, 244), (244, 245, 246, 241), (246, 247, 242, 241), (248, 243, 242, 247), (244, 243, 248, 245), (245, 248, 247, 246), (249, 250, 251, 252, 253, 254), (254, 255, 256, 249), (256, 257, 250, 249), (258, 251, 250, 257), (259, 252, 251, 258), (260, 253, 252, 259), (254, 253, 260, 255), (255, 260, 259, 258, 257, 256), (261, 262, 263, 264), (264, 265, 266, 261), (266, 267, 262, 261), (268, 263, 262, 267), (264, 263, 268, 265), (265, 268, 267, 266)])
_uv = me_mesh_479.uv_layers.new(name='UVMap')
_uv.uv.foreach_set('vector', [10.0, 7.6, -10.0, 7.6, -8.0, 1.2, -6.0, 0.6, -4.0, 0.8, -2.0, 0.4, 0.0, 0.0, 2.0, 0.2, 4.0, 0.2, 6.0, 0.6, 8.0, 1.6, -6.4, -4.4, -6.4, -4.0, -8.0, -4.0, -8.0, -6.0, -6.4, -2.4, -8.0, -4.0, -6.4, -4.0, 8.0, 1.2, 10.0, 7.6, -10.0, 7.6, -8.0, 1.4, -6.0, 0.6, -4.0, 0.4, -2.0, -0.2, 0.0, 0.0, 2.0, 0.2, 4.0, 0.4, 6.0, 0.8, -6.0, -6.0, -6.0, -8.0, -4.0, -8.0, -4.0, -6.0, -6.4, -6.0, -8.0, -6.0, -8.0, -8.0, -6.0, -8.0, -6.0, -6.0, 0.0, 1.9, 0.0, 0.6, 0.0, -0.3, 0.4, -0.2, 2.0, -0.2, 2.4, -0.2, 4.0, -0.2, 4.4, -0.2, 6.0, -0.2, 6.0, 1.9, -6.4, -4.4, -8.0, -6.0, -6.4, -6.0, -6.4, -2.4, -6.4, -2.0, -8.0, -2.0, -8.0, -4.0, -10.0, 7.6, -8.0, 1.6, -6.0, 1.0, -4.0, 0.8, -2.0, 0.2, 0.0, 0.2, 2.0, 0.6, 4.0, 1.0, 6.0, 0.8, 8.0, 1.2, 10.0, 7.6, -2.0, -8.0, -2.0, -6.0, -4.0, -6.0, -4.0, -8.0, -4.0, -6.0, -4.0, -4.0, -6.0, -4.0, -6.0, -6.0, -6.0, -0.4, -6.0, 0.6, -6.0, 1.0, -6.0, 1.9, -6.4, 1.9, -6.4, -0.2, -6.0, 0.0, -6.4, 0.0, -6.4, -6.0, -6.0, -6.0, 0.0, 0.6, 0.0, 1.9, -2.0, 1.9, -2.0, 0.6, 6.4, -0.3, 6.4, 0.6, 6.0, 0.6, 6.0, -0.4, -6.4, -0.4, -6.4, 0.0, -8.0, 0.0, -8.0, -2.0, -6.4, -0.4, -8.0, -2.0, -6.4, -2.0, -6.4, 2.0, -6.4, 2.4, -6.0, 2.4, -6.0, 4.0, -8.0, 4.0, -8.0, 2.0, -6.0, 8.0, -8.0, 8.0, -8.0, 6.0, -6.0, 6.0, -6.0, 6.0, -8.0, 6.0, -8.0, 4.0, -6.0, 4.0, -6.0, 0.8, -4.0, 0.6, -2.0, 0.4, 0.0, 0.6, 2.0, 0.2, 4.0, 0.6, 6.0, 0.8, 8.0, 1.4, 10.0, 7.6, -10.0, 7.6, -8.0, 1.2, -2.0, -6.0, -2.0, -8.0, 0.0, -8.0, 0.0, -6.0, 6.0, -0.4, 6.0, 0.6, 2.0, 0.6, 2.0, -0.4, 4.0, -0.4, -6.0, -4.0, -4.0, -4.0, -4.0, -2.0, -6.0, -2.0, 0.0, -0.4, 0.0, 0.6, -6.0, 0.6, -6.0, -0.4, -4.0, -0.4, -2.0, -0.4, -4.0, 0.6, -4.0, 1.0, -6.0, 1.0, -6.0, 0.6, 0.0, 1.0, 0.0, 1.5, 0.0, 1.9, -6.0, 1.9, -6.0, 1.0, -6.0, 2.0, -6.4, 2.0, -6.4, 0.0, -6.0, 0.0, -6.4, -2.0, -6.0, -2.0, -6.0, 0.0, -6.4, 0.0, -6.0, 1.5, -6.0, 0.6, -6.4, 0.6, -6.4, 1.9, -6.4, 1.9, -6.4, -0.3, -6.0, -0.4, -5.3, -0.4, -5.3, 1.5, -8.0, 2.0, -8.0, 0.0, -6.4, 0.0, -6.0, 0.0, -6.0, 2.0, -6.4, 2.0, -6.0, 4.0, -4.0, 4.0, -4.0, 5.9, -4.0, 6.0, -6.0, 6.0, -4.0, 8.0, -6.0, 8.0, -6.0, 6.0, -4.0, 6.0, 6.0, -8.0, 6.0, -6.2, 5.8, -6.2, 4.0, -8.0, 6.0, -8.0, 8.0, -8.0, 8.0, -6.0, 6.2, -6.0, 6.2, -6.2, 6.0, -6.2, 4.0, -6.2, 3.8, -6.2, 3.8, -6.2, 2.0, -8.0, 4.0, -8.0, 0.0, -8.0, 2.0, -8.0, 2.0, -6.0, 1.0, -6.0, 0.0, -6.0, -2.0, -0.4, -2.0, 1.0, -4.0, 1.0, -4.0, 0.6, -4.0, -0.4, 1.0, -0.4, -2.0, 1.0, -2.0, -0.4, 0.0, -0.4, -6.0, 0.0, -4.0, 0.0, -4.0, 2.0, -4.0, 6.0, -6.0, 6.0, -4.0, -2.0, -4.0, 0.0, -6.0, 0.0, -6.0, -2.0, -4.0, 0.0, -6.0, 0.0, -6.0, -6.0, -4.0, -6.0, -4.0, -2.0, 0.0, 1.5, 0.0, 1.0, 0.0, 0.6, 2.0, 0.6, 2.0, 1.5, -4.0, 1.9, -6.0, 1.9, -6.0, 1.5, -4.0, 1.5, -2.0, 2.0, -4.0, 2.0, -5.3, 2.0, -6.0, 2.0, -6.0, 0.0, -4.0, 0.0, -2.0, 0.0, -5.3, 2.0, -5.3, 2.4, -6.4, 2.4, -6.4, 2.0, -6.4, 2.0, -6.0, 2.0, -6.0, -2.0, -5.3, -2.0, -4.0, -2.0, -2.0, -2.0, -2.0, 0.0, -4.0, 0.0, -6.0, 0.0, -2.0, -0.3, -2.0, 1.9, -2.4, 1.9, -2.4, -0.3, -6.0, 0.0, -4.0, 0.0, -4.0, 2.0, -5.3, 2.0, -6.0, 2.0, 2.4, -0.4, 2.4, 1.9, 2.0, 1.9, 2.0, 1.5, 2.0, -0.4, -4.0, 2.0, -4.0, 4.0, -6.0, 4.0, -6.0, 2.4, -5.3, 2.4, -5.3, 2.0, -2.0, -0.4, -2.0, 1.5, -2.0, 1.9, -5.9, -0.4, -4.0, -0.4, -2.0, 5.9, -2.0, 6.0, -4.0, 6.0, -4.0, 5.9, -4.0, 8.0, -4.0, 6.0, -2.0, 6.0, -2.0, 8.0, 2.0, 8.0, 2.0, 6.0, 4.0, 6.0, 4.0, 8.0, -2.0, -2.0, -4.0, -2.0, -4.0, -6.0, -2.0, -6.0, -2.0, -4.0, 1.0, -4.0, -2.0, -4.0, -2.0, -6.0, 1.0, -6.0, 6.0, 0.6, 6.0, 1.0, 4.0, 1.0, 4.0, 0.6, 2.0, 1.5, 2.0, 1.9, 0.0, 1.9, 0.0, 1.5, -2.0, 5.9, -4.0, 5.9, -4.0, 2.0, -2.0, 2.0, 5.3, 1.9, 4.0, 1.9, 4.0, 1.5, 5.3, 1.5, 6.4, -0.3, 6.4, 1.9, 5.3, 1.9, 5.3, -0.4, 6.0, -0.4, -4.0, 1.5, -4.0, -0.4, -2.0, -0.4, -2.0, 1.5, -4.0, 0.0, -2.0, 0.0, -2.0, 2.0, -4.0, 2.0, 0.0, 4.1, 0.0, 6.0, -2.0, 6.0, -2.0, 5.9, -2.0, 4.0, -0.1, 4.0, -0.1, 4.1, 4.0, -6.2, 4.0, -8.0, 5.8, -6.2, 6.2, 0.2, 6.2, 0.5, 3.8, 0.5, 3.8, -0.3, 4.0, -0.2, 5.8, 0.1, 6.0, 0.1, 8.0, 0.0, 6.0, 0.0, 6.0, -2.0, 8.0, -2.0, 8.0, -4.0, 8.0, -2.0, 6.0, -2.0, 6.0, -3.8, 6.2, -3.8, 6.2, -4.0, 6.2, -6.0, 8.0, -6.0, 8.0, -4.0, 6.2, -4.0, 6.2, -0.3, 6.2, 0.5, 3.8, 0.5, 3.8, -0.4, 4.0, -0.4, 5.8, -0.3, 6.0, -0.3, 6.2, -0.3, 2.0, -8.0, 3.8, -6.2, 3.8, -6.0, 2.0, -6.0, 1.0, -6.0, 2.0, -6.0, 2.0, -4.0, 1.0, -4.0, -2.0, 1.0, -4.0, 1.0, -4.0, -0.4, -2.0, -0.4, 2.0, -0.4, 2.0, 1.0, -1.0, -0.4, 0.0, -0.4, 5.9, -0.4, 2.0, 1.9, 2.0, 1.5, 2.0, -0.4, 4.0, -0.4, -2.0, 2.0, -2.0, 0.0, 0.0, 0.0, 0.0, 2.0, 0.1, -0.4, 0.0, 0.8, -2.0, 0.6, -1.9, -0.4, 0.0, -0.4, 0.0, 6.0, 0.0, 4.1, 1.9, 4.1, 1.9, 4.0, 2.0, 4.0, 2.0, 6.0, 0.0, 6.0, 0.0, 8.0, -2.0, 8.0, -2.0, 6.0, -0.1, 4.0, -2.0, 4.0, -2.0, 2.0, -0.1, 3.9, -4.1, -0.4, -4.0, -0.4, -3.9, -0.4, -2.0, 0.3, -2.0, 0.6, -4.0, 0.8, 0.0, 8.0, 0.0, 6.0, 2.0, 6.0, 2.0, 8.0, 4.0, 8.0, 4.0, 6.0, 6.0, 6.0, 6.0, 8.0, 2.0, 4.0, 4.0, 4.0, 4.0, 6.0, 2.0, 6.0, 8.0, 8.0, 6.0, 8.0, 6.0, 6.0, 8.0, 6.0, -3.8, -0.1, -3.8, 0.5, -6.2, 0.5, -6.2, 0.2, -6.0, 0.1, -4.0, -0.1, 6.2, -3.8, 3.8, -3.8, 3.8, -6.2, 6.2, -6.2, 8.0, 0.0, 8.0, 2.0, 6.0, 2.0, 6.0, 0.0, -3.8, -0.4, -3.8, 0.5, -6.2, 0.5, -6.2, -0.1, -6.0, -0.2, -5.8, -0.2, -4.0, -0.4, 2.0, -4.0, 3.8, -4.0, 3.8, -3.8, 4.0, -3.8, 4.0, -2.0, 2.0, -2.0, 3.8, -5.8, 3.8, -4.0, 2.0, -4.0, 2.6, -4.6, 3.8, -4.6, 3.8, -5.3, 3.3, -5.3, 3.8, -5.8, 3.3, -5.3, 2.0, -5.3, 2.0, -4.6, 2.6, -4.6, 2.0, -4.0, 2.0, -6.0, 3.8, -6.0, 0.0, -2.0, 0.0, -4.0, 1.0, -4.0, 2.0, -4.0, 2.0, -2.0, 0.0, -4.0, 0.0, -2.0, -2.0, -2.0, -2.0, -4.0, -2.0, 2.0, 0.0, 2.0, 0.0, 2.0, 0.0, 2.0, -0.1, 3.9, 1.9, 4.0, 2.0, 2.0, 2.0, 2.0, 2.0, 4.0, 4.0, 4.0, 2.0, 4.0, 2.0, 2.0, 4.0, 2.0, 4.0, 4.0, 6.0, 4.0, 6.0, 6.0, 4.0, 6.0, 8.0, 4.0, 6.0, 4.0, 6.0, 2.0, 8.0, 2.0, 8.0, 6.0, 6.0, 6.0, 6.0, 4.0, 8.0, 4.0, 6.0, 0.0, 5.7, 0.0, 5.7, -0.1, 4.0, -0.1, 4.0, -2.0, 6.0, -2.0, 6.0, -3.8, 6.0, -2.0, 4.0, -2.0, 5.8, -3.8, 5.8, -3.8, 4.0, -2.0, 4.0, -3.8, 3.7, 0.0, 2.1, 0.0, 2.1, -1.9, 2.0, -1.9, 2.0, -2.0, 4.0, -2.0, 4.0, -0.1, 3.7, -0.1, -2.0, -2.0, 0.0, -2.0, 0.0, 0.0, -2.0, 0.0, 1.9, 0.1, 0.0, 2.0, 0.0, 0.0, 0.0, 0.0, 0.0, 0.0, 2.0, 0.3, 2.0, 0.3, 2.0, 0.2, 2.0, 0.2, 2.0, 0.2, 2.0, 0.2, 2.0, 0.4, 0.0, 0.6, 0.0, 0.3, 0.0, 0.3, -2.0, 0.6, 0.0, 0.8, -0.9, 4.7, -1.8, 4.6, 6.0, 4.0, 4.0, 4.0, 4.0, 2.0, 6.0, 2.0, 5.7, 0.0, 6.0, 0.0, 6.0, 2.0, 4.0, 2.0, 4.0, 1.9, 5.7, 1.9, 2.1, 0.0, 3.7, 0.0, 3.7, 0.0, 2.1, 0.1, 2.0, -2.0, 2.0, -1.9, 1.9, -1.9, -4.6, -0.4, -4.6, 0.5, -5.3, 0.5, -5.3, -0.3, -2.0, -0.4, -3.8, 0.5, -3.8, -0.4, -2.6, -0.4, 3.8, -0.3, 3.8, 0.5, 2.0, -0.4, 3.3, -0.3, 0.0, 0.0, 0.0, -2.0, 2.0, -2.0, 1.9, -1.9, 0.1, -1.9, 0.0, 0.0, -1.9, -0.4, 0.0, 0.2, 0.0, 0.6, -2.0, 0.8, -2.1, -0.4, -2.0, -0.4, 0.0, 0.2, 0.0, 0.2, 0.0, 0.2, 0.0, 0.2, 0.0, 0.2, 1.9, -0.4, 2.0, 0.4, 0.0, 0.6, 0.0, 0.2, 2.0, 2.0, 0.0, 2.0, 1.9, 0.1, 2.0, 0.1, 2.0, 0.4, 2.0, 0.2, 2.0, 0.2, 4.0, -0.4, 4.1, -0.4, 4.0, 0.6, 0.0, 0.6, 2.0, 0.4, 1.8, 4.5, 0.8, 4.6, 2.0, 0.4, 4.0, 0.6, 3.1, 4.6, 2.2, 4.5, -3.1, 4.7, -4.0, 0.8, -2.0, 0.6, -2.2, 4.6, 0.9, 3.1, 0.8, 2.2, 1.8, 2.2, 1.8, 3.1, 4.0, 2.0, 2.0, 2.0, 2.0, 0.1, 2.1, 0.1, 3.7, 1.7, 3.6, 1.9, 3.9, 1.9, 1.9, -0.4, 2.0, 0.7, 0.0, 0.9, -0.1, -0.4, 0.0, -0.4, 4.0, 1.9, 4.0, 2.0, 3.9, 1.9, -5.7, -0.4, -4.0, -0.4, -3.9, -0.4, -3.6, -0.3, -3.5, 0.3, -5.5, 0.7, 3.7, -0.4, 4.0, -0.4, 5.7, -0.4, 5.5, 0.9, 3.5, 0.5, -1.7, -0.4, 0.0, -0.4, 0.0, -0.4, 0.1, -0.4, 0.0, 0.5, -2.0, 0.3, -1.9, -0.3, 0.1, -0.4, 0.0, 0.8, -2.0, 0.6, -1.9, -0.4, 0.0, -0.4, 2.1, 0.1, 3.7, 0.0, 3.7, 1.7, 2.0, -5.3, 3.8, -5.3, 3.8, -4.6, 2.0, -4.6, 0.1, -0.4, 1.9, -0.4, 2.0, -0.4, 2.1, -0.4, 2.0, 0.6, 0.0, 0.4, 0.0, 0.9, 2.0, 0.7, 1.8, 4.6, 0.9, 4.7, 3.5, 0.5, 5.5, 0.9, 4.3, 4.7, 3.3, 4.5, -2.0, 0.8, 0.0, 0.6, -0.2, 4.6, -1.1, 4.7, -5.5, 0.7, -3.5, 0.3, -3.3, 4.4, -4.3, 4.6, 4.3, 1.8, 3.3, 1.8, 3.3, 0.8, 4.3, 0.9, -2.0, 0.3, 0.0, 0.5, -0.8, 4.5, -1.8, 4.4, -1.8, 4.6, -2.0, 0.6, 0.0, 0.8, -0.9, 4.7, 0.0, 0.4, 2.0, 0.6, 1.2, 4.6, 0.2, 4.5, 0.0, 0.6, 2.0, 0.4, 1.8, 4.5, 0.9, 4.6, 0.2, -0.9, 0.2, -1.8, 1.2, -1.8, 1.1, -0.9, 2.0, -0.4, 2.0, 0.6, 0.0, 0.6, 0.0, -0.4, 4.0, -0.4, 4.0, 0.6, 4.0, 1.0, 4.0, 1.5, 2.0, 1.5, 2.0, -0.4, 2.0, 1.0, 0.0, 1.9, 0.0, 1.5, 0.0, 1.0, 0.0, -0.4, 0.0, 1.5, 0.0, 1.9, -2.0, 1.0, -2.0, -0.4, -2.0, 0.0, -4.0, 0.0, -4.0, -2.0, -2.0, -2.0, 4.0, 0.5, 4.0, 1.0, 3.8, 1.0, 3.8, 0.5, 3.8, 3.8, 4.7, 3.8, 4.7, 4.0, 3.8, 4.0, 4.7, 0.5, 4.6, 0.8, 3.8, 1.0, 3.8, 0.5, 4.6, -3.8, 3.8, -3.8, 3.8, -4.0, 4.6, -4.0, -3.8, 0.5, -3.8, 1.0, -4.6, 0.8, -4.7, 0.5, -3.8, 0.5, -3.8, 0.8, -4.0, 0.8, -4.0, 0.5, -3.8, 0.5, -3.8, 0.9, -4.0, 0.9, -4.0, 0.5, 4.6, 0.5, 4.4, 0.8, 4.0, 0.9, 4.0, 0.5, 4.0, -4.4, 4.0, -4.0, 3.8, -4.0, 3.8, -4.4, -4.0, 0.5, -4.0, 0.9, -4.4, 0.8, -4.6, 0.5, 4.0, 0.5, 4.0, 0.8, 3.8, 0.8, 3.8, 0.5, -4.0, 0.5, -4.0, 1.1, -4.7, 0.9, -5.1, 0.9, -5.3, 0.5, 5.3, 6.0, 5.3, 6.2, 4.0, 6.2, 4.0, 6.0, 6.2, 0.5, 6.2, 1.1, 6.0, 1.1, 6.0, 0.5, 4.7, -6.2, 4.7, -6.0, 4.0, -6.0, 4.0, -6.2, 5.1, -6.2, 5.1, -6.0, 4.7, -6.0, 4.7, -6.2, -6.0, 0.5, -6.0, 0.9, -6.2, 0.9, -6.2, 0.5, 5.3, 0.5, 5.1, 0.9, 4.7, 0.9, 4.0, 1.1, 4.0, 0.5, -5.2, 0.5, -5.5, 0.9, -6.0, 1.1, -6.0, 0.5, 6.0, 3.8, 6.0, 4.0, 5.2, 4.0, 5.2, 3.8, 4.0, 0.5, 4.0, 0.9, 3.8, 0.9, 3.8, 0.5, 6.0, -4.0, 6.0, -3.8, 5.5, -3.8, 5.5, -4.0, -3.8, 0.5, -3.8, 1.1, -4.0, 1.1, -4.0, 0.5, 6.0, 0.5, 6.0, 1.1, 5.5, 0.9, 5.2, 0.5, 6.2, 0.5, 5.9, 1.0, 5.0, 0.8, 4.4, 1.1, 3.8, 1.1, 3.8, 0.5, 6.0, 3.8, 6.2, 3.8, 6.2, 6.2, 6.0, 6.2, 6.2, 0.5, 6.2, 1.0, 6.0, 1.0, 6.0, 0.5, 6.2, -5.0, 6.0, -5.0, 6.0, -5.9, 6.2, -5.9, 6.2, -4.4, 6.0, -4.4, 6.0, -5.0, 6.2, -5.0, 6.2, -3.8, 6.0, -3.8, 6.0, -4.4, 6.2, -4.4, -6.0, 0.5, -6.0, 1.1, -6.2, 1.1, -6.2, 0.5, -3.8, 0.5, -3.8, 1.1, -4.4, 1.1, -5.0, 0.8, -5.9, 1.0, -6.2, 0.5, 6.2, 0.5, 6.2, 1.2, 5.6, 1.0, 5.4, 0.5, 3.8, 5.4, 4.0, 5.4, 4.0, 6.2, 3.8, 6.2, 4.0, 0.5, 4.0, 1.2, 3.8, 1.2, 3.8, 0.5, 4.0, -5.6, 3.8, -5.6, 3.8, -6.2, 4.0, -6.2, -3.8, 0.5, -3.8, 1.0, -4.0, 1.0, -4.0, 0.5, -5.4, 0.5, -5.6, 1.0, -6.2, 1.2, -6.2, 0.5])
me_mesh_479.materials.append(mat_material_001)
me_mesh_479.materials.append(mat_material)
me_mesh_479.use_remesh_preserve_volume = False
me_mesh_479.use_remesh_preserve_attributes = False
me_mesh_479.use_mirror_vertex_groups = False
me_mesh_479.update()

# ---- objects
ob_brush = bpy.data.objects.new('BRUSH', me_brush)
ob_brush_011 = bpy.data.objects.new('BRUSH.011', me_brush_011)
ob_brush_012 = bpy.data.objects.new('BRUSH.012', me_brush_012)
ob_brush_009 = bpy.data.objects.new('BRUSH.009', me_brush_009)
ob_brush_010 = bpy.data.objects.new('BRUSH.010', me_brush_010)
ob_brush_007 = bpy.data.objects.new('BRUSH.007', me_brush_007)
ob_brush_006 = bpy.data.objects.new('BRUSH.006', me_brush_006)
ob_brush_008 = bpy.data.objects.new('BRUSH.008', me_brush_008)
ob_brush_005 = bpy.data.objects.new('BRUSH.005', me_brush_005)
ob_brush_004 = bpy.data.objects.new('BRUSH.004', me_brush_004)
ob_brush_003 = bpy.data.objects.new('BRUSH.003', me_brush_003)
ob_brush_001 = bpy.data.objects.new('BRUSH.001', me_brush_001)
ob_brush_002 = bpy.data.objects.new('BRUSH.002', me_brush_002)
ob_mesh = bpy.data.objects.new('MESH', me_mesh)
ob_lamp = bpy.data.objects.new('Lamp', light_lamp)
ob_camera = bpy.data.objects.new('Camera', cam_camera)
ob_map = bpy.data.objects.new('Map', me_mesh_479)

# ---- transforms, parenting, visibility, modifiers, constraints
ob_brush.location = (5.0, -5.0, -0.5)
ob_brush.hide_render = True
ob_brush.display_type = 'WIRE'
ob_brush.lineart.crease_threshold = 0.0
ob_brush_011.location = (-5.0, 2.2, 0.0)
ob_brush_011.rotation_euler = (0.0, -0.0, -1.571)
ob_brush_011.hide_render = True
ob_brush_011.display_type = 'WIRE'
ob_brush_011.lineart.crease_threshold = 0.0
ob_brush_012.location = (-6.2, 1.0, 0.0)
ob_brush_012.hide_render = True
ob_brush_012.display_type = 'WIRE'
ob_brush_012.lineart.crease_threshold = 0.0
ob_brush_009.location = (-6.0, -3.0, 1.6)
ob_brush_009.hide_render = True
ob_brush_009.display_type = 'WIRE'
ob_brush_009.lineart.crease_threshold = 0.0
ob_brush_010.location = (-5.0, -3.0, 1.6)
ob_brush_010.hide_render = True
ob_brush_010.display_type = 'WIRE'
ob_brush_010.lineart.crease_threshold = 0.0
ob_brush_007.location = (1.0, -1.0, 0.6)
ob_brush_007.rotation_euler = (0.08727, -0.08727, -1.196e-08)
ob_brush_007.hide_render = True
ob_brush_007.display_type = 'WIRE'
ob_brush_007.lineart.crease_threshold = 0.0
ob_brush_006.location = (4.5, 1.0, 0.6)
ob_brush_006.rotation_euler = (-0.08861, -0.1739, 0.01537)
ob_brush_006.hide_render = True
ob_brush_006.display_type = 'WIRE'
ob_brush_006.lineart.crease_threshold = 0.0
ob_brush_008.location = (1.0, 3.0, 0.6)
ob_brush_008.rotation_euler = (0.08727, 0.08727, 1.151e-08)
ob_brush_008.hide_render = True
ob_brush_008.display_type = 'WIRE'
ob_brush_008.lineart.crease_threshold = 0.0
ob_brush_005.location = (-1.0, -5.0, 0.0)
ob_brush_005.hide_render = True
ob_brush_005.display_type = 'WIRE'
ob_brush_005.lineart.crease_threshold = 0.0
ob_brush_004.location = (-3.0, 3.0, 0.0)
ob_brush_004.hide_render = True
ob_brush_004.display_type = 'WIRE'
ob_brush_004.lineart.crease_threshold = 0.0
ob_brush_003.location = (0.0, 1.0, 0.9)
ob_brush_003.hide_render = True
ob_brush_003.display_type = 'WIRE'
ob_brush_003.lineart.crease_threshold = 0.0
ob_brush_001.location = (-3.0, -3.0, 0.0)
ob_brush_001.hide_render = True
ob_brush_001.display_type = 'WIRE'
ob_brush_001.lineart.crease_threshold = 0.0
ob_brush_002.location = (-3.0, -1.0, 0.0)
ob_brush_002.hide_render = True
ob_brush_002.display_type = 'WIRE'
ob_brush_002.lineart.crease_threshold = 0.0
ob_mesh.location = (0.0, 0.0, 0.0)
ob_mesh.hide_render = True
ob_mesh.display_type = 'WIRE'
ob_mesh.lineart.crease_threshold = 0.0
ob_lamp.location = (4.076, 1.005, 5.904)
ob_lamp.rotation_euler = (0.6503, 0.05522, 1.866)
ob_lamp.lock_rotations_4d = False
ob_lamp.empty_display_type = 'ARROWS'
ob_lamp.color = (0.0, 0.0, 0.0, 0.0)
ob_lamp.lineart.crease_threshold = 0.0
ob_camera.location = (7.481, -6.508, 5.344)
ob_camera.rotation_euler = (1.109, 0.0, 0.8149)
ob_camera.lock_rotations_4d = False
ob_camera.empty_display_type = 'ARROWS'
ob_camera.color = (0.0, 0.0, 0.0, 0.0)
ob_camera.display_type = 'WIRE'
ob_camera.lineart.crease_threshold = 0.0
ob_map.location = (0.0, 0.0, 0.0)
ob_map.hide_select = True
ob_map.lineart.crease_threshold = 0.0

# ---- collection membership
col_collection_1.objects.link(ob_brush)
col_collection_1.objects.link(ob_brush_011)
col_collection_1.objects.link(ob_brush_012)
col_collection_1.objects.link(ob_brush_009)
col_collection_1.objects.link(ob_brush_010)
col_collection_1.objects.link(ob_brush_007)
col_collection_1.objects.link(ob_brush_006)
col_collection_1.objects.link(ob_brush_008)
col_collection_1.objects.link(ob_brush_005)
col_collection_1.objects.link(ob_brush_004)
col_collection_1.objects.link(ob_brush_003)
col_collection_1.objects.link(ob_brush_001)
col_collection_1.objects.link(ob_brush_002)
col_collection_1.objects.link(ob_mesh)
col_collection_1.objects.link(ob_lamp)
col_collection_1.objects.link(ob_camera)
col_collection_1.objects.link(ob_map)

# ---- scene / render settings (as saved in the file)
scene.camera = ob_camera
scene.frame_start = 1; scene.frame_end = 250; scene.frame_set(1)
scene.render.engine = 'BLENDER_EEVEE_NEXT'
scene.render.resolution_percentage = 50
scene.render.dither_intensity = 0.0
scene.cycles.use_denoising = False
scene.cycles.samples = 128
scene.cycles.sampling_pattern = 'TABULATED_SOBOL'
scene.cycles.light_sampling_threshold = 0.0
scene.cycles.use_adaptive_sampling = False
scene.cycles.use_light_tree = False
scene.cycles.blur_glossy = 0.0
scene.cycles.sample_clamp_indirect = 0.0
scene.view_settings.view_transform = 'Standard'
bpy.context.view_layer.update()
